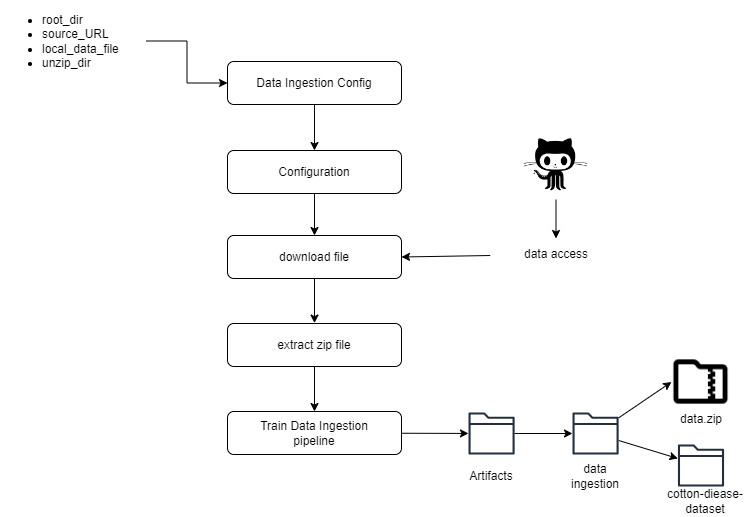

The diagram above was exported from draw.io. Its source (the exported page's mxGraphModel, read from the mxfile embedded in the PNG):
<mxGraphModel dx="1502" dy="556" grid="0" gridSize="10" guides="1" tooltips="1" connect="1" arrows="1" fold="1" page="1" pageScale="1" pageWidth="850" pageHeight="1100" math="0" shadow="0">
  <root>
    <mxCell id="0" />
    <mxCell id="1" parent="0" />
    <mxCell id="aEgcichKyU-b4-Baw8I7-18" style="edgeStyle=none;rounded=0;orthogonalLoop=1;jettySize=auto;html=1;entryX=0.5;entryY=0;entryDx=0;entryDy=0;" edge="1" parent="1" source="aEgcichKyU-b4-Baw8I7-1" target="aEgcichKyU-b4-Baw8I7-5">
      <mxGeometry relative="1" as="geometry" />
    </mxCell>
    <mxCell id="aEgcichKyU-b4-Baw8I7-1" value="Data Ingestion Config" style="rounded=1;whiteSpace=wrap;html=1;" vertex="1" parent="1">
      <mxGeometry x="251" y="94" width="174" height="43" as="geometry" />
    </mxCell>
    <mxCell id="aEgcichKyU-b4-Baw8I7-3" style="edgeStyle=orthogonalEdgeStyle;rounded=0;orthogonalLoop=1;jettySize=auto;html=1;entryX=0;entryY=0.5;entryDx=0;entryDy=0;" edge="1" parent="1" source="aEgcichKyU-b4-Baw8I7-2" target="aEgcichKyU-b4-Baw8I7-1">
      <mxGeometry relative="1" as="geometry" />
    </mxCell>
    <mxCell id="aEgcichKyU-b4-Baw8I7-2" value="&lt;ul&gt;&lt;li&gt;root_dir&lt;/li&gt;&lt;li&gt;source_URL&lt;/li&gt;&lt;li&gt;local_data_file&lt;/li&gt;&lt;li&gt;unzip_dir&lt;/li&gt;&lt;/ul&gt;" style="text;html=1;align=left;verticalAlign=middle;whiteSpace=wrap;rounded=0;" vertex="1" parent="1">
      <mxGeometry x="24" y="38" width="146" height="71" as="geometry" />
    </mxCell>
    <mxCell id="aEgcichKyU-b4-Baw8I7-19" style="edgeStyle=none;rounded=0;orthogonalLoop=1;jettySize=auto;html=1;" edge="1" parent="1" source="aEgcichKyU-b4-Baw8I7-5" target="aEgcichKyU-b4-Baw8I7-6">
      <mxGeometry relative="1" as="geometry" />
    </mxCell>
    <mxCell id="aEgcichKyU-b4-Baw8I7-5" value="Configuration" style="rounded=1;whiteSpace=wrap;html=1;" vertex="1" parent="1">
      <mxGeometry x="251" y="183" width="174" height="43" as="geometry" />
    </mxCell>
    <mxCell id="aEgcichKyU-b4-Baw8I7-20" style="edgeStyle=none;rounded=0;orthogonalLoop=1;jettySize=auto;html=1;" edge="1" parent="1" source="aEgcichKyU-b4-Baw8I7-6">
      <mxGeometry relative="1" as="geometry">
        <mxPoint x="338" y="355.6000061035156" as="targetPoint" />
      </mxGeometry>
    </mxCell>
    <mxCell id="aEgcichKyU-b4-Baw8I7-6" value="download file" style="rounded=1;whiteSpace=wrap;html=1;" vertex="1" parent="1">
      <mxGeometry x="251" y="268" width="174" height="43" as="geometry" />
    </mxCell>
    <mxCell id="aEgcichKyU-b4-Baw8I7-21" style="edgeStyle=none;rounded=0;orthogonalLoop=1;jettySize=auto;html=1;entryX=0.5;entryY=0;entryDx=0;entryDy=0;" edge="1" parent="1" source="aEgcichKyU-b4-Baw8I7-7" target="aEgcichKyU-b4-Baw8I7-8">
      <mxGeometry relative="1" as="geometry" />
    </mxCell>
    <mxCell id="aEgcichKyU-b4-Baw8I7-7" value="extract zip file" style="rounded=1;whiteSpace=wrap;html=1;" vertex="1" parent="1">
      <mxGeometry x="251" y="356" width="174" height="43" as="geometry" />
    </mxCell>
    <mxCell id="aEgcichKyU-b4-Baw8I7-23" style="edgeStyle=none;rounded=0;orthogonalLoop=1;jettySize=auto;html=1;" edge="1" parent="1" source="aEgcichKyU-b4-Baw8I7-8" target="aEgcichKyU-b4-Baw8I7-22">
      <mxGeometry relative="1" as="geometry" />
    </mxCell>
    <mxCell id="aEgcichKyU-b4-Baw8I7-8" value="Train Data Ingestion&lt;div&gt;pipeline&lt;/div&gt;" style="rounded=1;whiteSpace=wrap;html=1;" vertex="1" parent="1">
      <mxGeometry x="251" y="444" width="174" height="43" as="geometry" />
    </mxCell>
    <mxCell id="aEgcichKyU-b4-Baw8I7-14" style="edgeStyle=none;rounded=0;orthogonalLoop=1;jettySize=auto;html=1;" edge="1" parent="1" source="aEgcichKyU-b4-Baw8I7-9" target="aEgcichKyU-b4-Baw8I7-15">
      <mxGeometry relative="1" as="geometry">
        <mxPoint x="579.5" y="273.1999816894531" as="targetPoint" />
      </mxGeometry>
    </mxCell>
    <mxCell id="aEgcichKyU-b4-Baw8I7-9" value="" style="shape=image;html=1;verticalAlign=top;verticalLabelPosition=bottom;labelBackgroundColor=#ffffff;imageAspect=0;aspect=fixed;image=https://cdn1.iconfinder.com/data/icons/picons-social/57/github-128.png" vertex="1" parent="1">
      <mxGeometry x="543" y="159" width="73" height="73" as="geometry" />
    </mxCell>
    <mxCell id="aEgcichKyU-b4-Baw8I7-17" style="edgeStyle=none;rounded=0;orthogonalLoop=1;jettySize=auto;html=1;entryX=1;entryY=0.5;entryDx=0;entryDy=0;" edge="1" parent="1" source="aEgcichKyU-b4-Baw8I7-15" target="aEgcichKyU-b4-Baw8I7-6">
      <mxGeometry relative="1" as="geometry" />
    </mxCell>
    <mxCell id="aEgcichKyU-b4-Baw8I7-15" value="data access" style="text;html=1;align=center;verticalAlign=middle;whiteSpace=wrap;rounded=0;" vertex="1" parent="1">
      <mxGeometry x="513.75" y="271" width="131.5" height="31.8" as="geometry" />
    </mxCell>
    <mxCell id="aEgcichKyU-b4-Baw8I7-27" style="edgeStyle=none;rounded=0;orthogonalLoop=1;jettySize=auto;html=1;" edge="1" parent="1" source="aEgcichKyU-b4-Baw8I7-22" target="aEgcichKyU-b4-Baw8I7-25">
      <mxGeometry relative="1" as="geometry" />
    </mxCell>
    <mxCell id="aEgcichKyU-b4-Baw8I7-22" value="" style="sketch=0;outlineConnect=0;fontColor=#232F3E;gradientColor=none;fillColor=#232F3D;strokeColor=none;dashed=0;verticalLabelPosition=bottom;verticalAlign=top;align=center;html=1;fontSize=12;fontStyle=0;aspect=fixed;pointerEvents=1;shape=mxgraph.aws4.folder;" vertex="1" parent="1">
      <mxGeometry x="492" y="445" width="46.14" height="42" as="geometry" />
    </mxCell>
    <mxCell id="aEgcichKyU-b4-Baw8I7-24" value="Artifacts" style="text;html=1;align=center;verticalAlign=middle;whiteSpace=wrap;rounded=0;" vertex="1" parent="1">
      <mxGeometry x="485.07" y="494" width="60" height="30" as="geometry" />
    </mxCell>
    <mxCell id="aEgcichKyU-b4-Baw8I7-34" style="edgeStyle=none;rounded=0;orthogonalLoop=1;jettySize=auto;html=1;entryX=0;entryY=0.5;entryDx=0;entryDy=0;" edge="1" parent="1" source="aEgcichKyU-b4-Baw8I7-25" target="aEgcichKyU-b4-Baw8I7-28">
      <mxGeometry relative="1" as="geometry" />
    </mxCell>
    <mxCell id="aEgcichKyU-b4-Baw8I7-35" style="edgeStyle=none;rounded=0;orthogonalLoop=1;jettySize=auto;html=1;" edge="1" parent="1" source="aEgcichKyU-b4-Baw8I7-25" target="aEgcichKyU-b4-Baw8I7-30">
      <mxGeometry relative="1" as="geometry" />
    </mxCell>
    <mxCell id="aEgcichKyU-b4-Baw8I7-25" value="" style="sketch=0;outlineConnect=0;fontColor=#232F3E;gradientColor=none;fillColor=#232F3D;strokeColor=none;dashed=0;verticalLabelPosition=bottom;verticalAlign=top;align=center;html=1;fontSize=12;fontStyle=0;aspect=fixed;pointerEvents=1;shape=mxgraph.aws4.folder;" vertex="1" parent="1">
      <mxGeometry x="596" y="445" width="46.14" height="42" as="geometry" />
    </mxCell>
    <mxCell id="aEgcichKyU-b4-Baw8I7-26" value="data ingestion" style="text;html=1;align=center;verticalAlign=middle;whiteSpace=wrap;rounded=0;" vertex="1" parent="1">
      <mxGeometry x="589.0699999999999" y="494" width="60" height="30" as="geometry" />
    </mxCell>
    <mxCell id="aEgcichKyU-b4-Baw8I7-28" value="" style="shape=image;html=1;verticalAlign=top;verticalLabelPosition=bottom;labelBackgroundColor=#ffffff;imageAspect=0;aspect=fixed;image=https://cdn0.iconfinder.com/data/icons/evericons-24px-vol-1/24/folder-zip-128.png" vertex="1" parent="1">
      <mxGeometry x="695" y="385" width="59" height="59" as="geometry" />
    </mxCell>
    <mxCell id="aEgcichKyU-b4-Baw8I7-30" value="" style="sketch=0;outlineConnect=0;fontColor=#232F3E;gradientColor=none;fillColor=#232F3D;strokeColor=none;dashed=0;verticalLabelPosition=bottom;verticalAlign=top;align=center;html=1;fontSize=12;fontStyle=0;aspect=fixed;pointerEvents=1;shape=mxgraph.aws4.folder;" vertex="1" parent="1">
      <mxGeometry x="701.4300000000001" y="477" width="46.14" height="42" as="geometry" />
    </mxCell>
    <mxCell id="aEgcichKyU-b4-Baw8I7-32" value="data.zip" style="text;html=1;align=center;verticalAlign=middle;whiteSpace=wrap;rounded=0;" vertex="1" parent="1">
      <mxGeometry x="695" y="437" width="60" height="30" as="geometry" />
    </mxCell>
    <mxCell id="aEgcichKyU-b4-Baw8I7-33" value="cotton-diease-dataset" style="text;html=1;align=center;verticalAlign=middle;whiteSpace=wrap;rounded=0;" vertex="1" parent="1">
      <mxGeometry x="679" y="519" width="100" height="30" as="geometry" />
    </mxCell>
  </root>
</mxGraphModel>